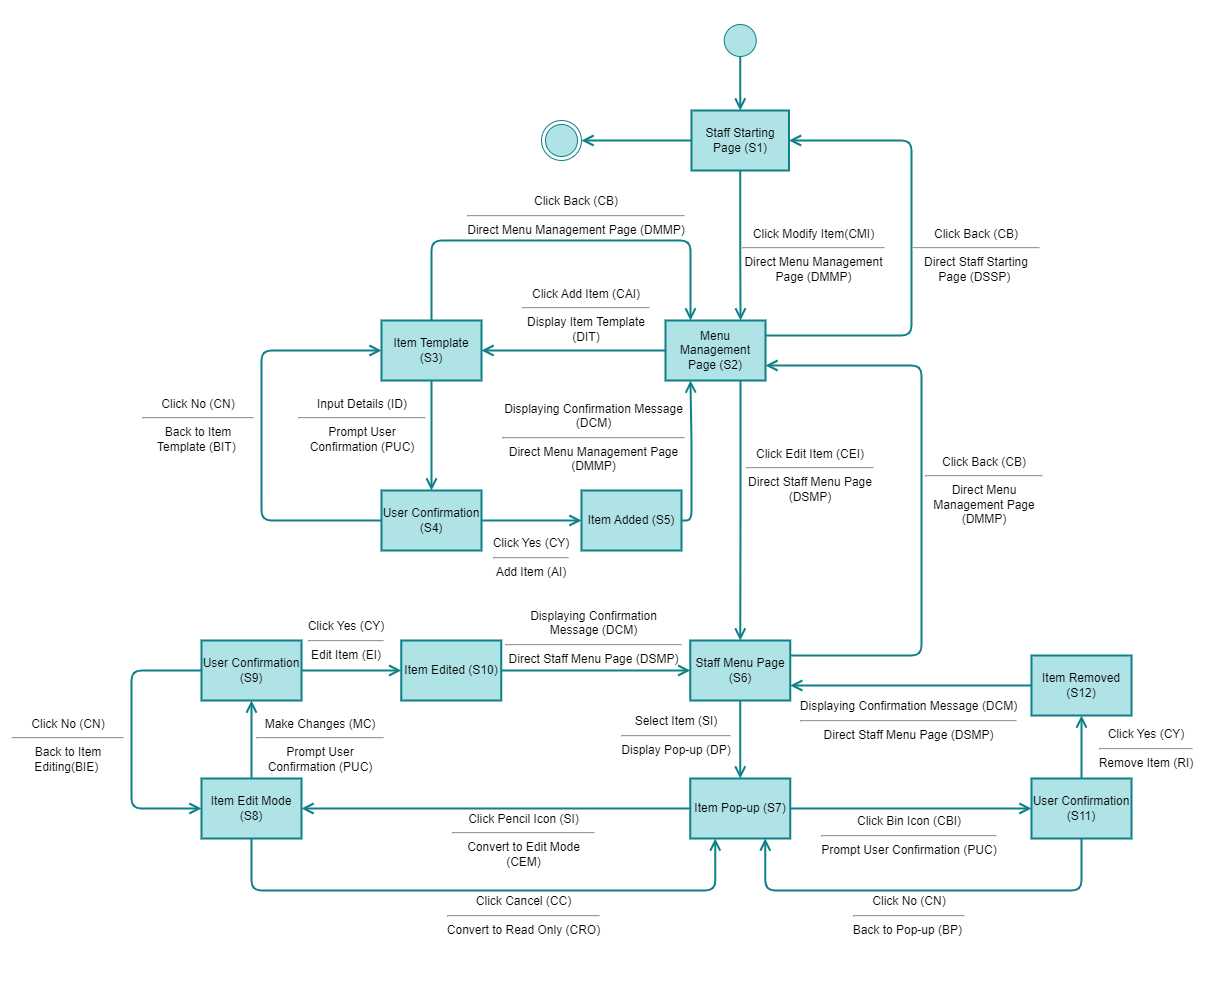

The diagram above was exported from draw.io. Its source (the exported page's mxGraphModel, read from the mxfile embedded in the PNG):
<mxGraphModel dx="1787" dy="1018" grid="1" gridSize="10" guides="1" tooltips="1" connect="1" arrows="1" fold="1" page="1" pageScale="1" pageWidth="10000" pageHeight="10000" math="0" shadow="0">
  <root>
    <mxCell id="0" />
    <mxCell id="1" parent="0" />
    <mxCell id="2" value="" style="rounded=0;whiteSpace=wrap;html=1;strokeColor=none;strokeWidth=2;" parent="1" vertex="1">
      <mxGeometry x="2030" y="910" width="1220" height="980" as="geometry" />
    </mxCell>
    <mxCell id="3" value="" style="edgeStyle=orthogonalEdgeStyle;html=1;verticalAlign=bottom;endArrow=open;endSize=8;strokeColor=#0e8088;fillColor=#b0e3e6;strokeWidth=2;exitX=0.5;exitY=0.25;exitDx=0;exitDy=0;exitPerimeter=0;entryX=0.5;entryY=0;entryDx=0;entryDy=0;" parent="1" source="4" target="7" edge="1">
      <mxGeometry relative="1" as="geometry">
        <mxPoint x="2745" y="1075" as="targetPoint" />
      </mxGeometry>
    </mxCell>
    <mxCell id="4" value="" style="ellipse;html=1;shape=startState;fillColor=#b0e3e6;strokeColor=#0e8088;" parent="1" vertex="1">
      <mxGeometry x="2748.75" y="930" width="40" height="40" as="geometry" />
    </mxCell>
    <mxCell id="5" value="" style="ellipse;html=1;shape=endState;fillColor=#b0e3e6;strokeColor=#0e8088;" parent="1" vertex="1">
      <mxGeometry x="2570" y="1030" width="40" height="40" as="geometry" />
    </mxCell>
    <mxCell id="6" value="Click Modify Item(CMI)&lt;br&gt;&lt;hr&gt;Direct Menu Management Page (DMMP)" style="text;html=1;strokeColor=none;fillColor=none;align=center;verticalAlign=middle;whiteSpace=wrap;rounded=0;strokeWidth=8;" parent="1" vertex="1">
      <mxGeometry x="2770" y="1150" width="145" height="30" as="geometry" />
    </mxCell>
    <mxCell id="7" value="Staff Starting Page (S1)" style="rounded=0;whiteSpace=wrap;html=1;strokeColor=#0e8088;strokeWidth=2;fillColor=#b0e3e6;fontColor=#000000;" parent="1" vertex="1">
      <mxGeometry x="2720" y="1020" width="97.5" height="60" as="geometry" />
    </mxCell>
    <mxCell id="8" value="" style="edgeStyle=orthogonalEdgeStyle;html=1;verticalAlign=bottom;endArrow=open;endSize=8;strokeColor=#0e8088;fillColor=#b0e3e6;strokeWidth=2;exitX=0.5;exitY=1;exitDx=0;exitDy=0;entryX=0.75;entryY=0;entryDx=0;entryDy=0;startArrow=none;" parent="1" source="7" target="9" edge="1">
      <mxGeometry relative="1" as="geometry">
        <mxPoint x="2745" y="1195" as="targetPoint" />
        <mxPoint x="2660" y="1162.5" as="sourcePoint" />
        <Array as="points" />
      </mxGeometry>
    </mxCell>
    <mxCell id="9" value="Menu Management Page&amp;nbsp;(S2)" style="rounded=0;whiteSpace=wrap;html=1;strokeColor=#0e8088;strokeWidth=2;fillColor=#b0e3e6;fontColor=#000000;" parent="1" vertex="1">
      <mxGeometry x="2694" y="1230" width="100" height="60" as="geometry" />
    </mxCell>
    <mxCell id="10" value="" style="edgeStyle=orthogonalEdgeStyle;html=1;verticalAlign=bottom;endArrow=open;endSize=8;strokeColor=#0e8088;fillColor=#b0e3e6;strokeWidth=2;exitX=1;exitY=0.25;exitDx=0;exitDy=0;entryX=1;entryY=0.5;entryDx=0;entryDy=0;" parent="1" source="9" target="7" edge="1">
      <mxGeometry relative="1" as="geometry">
        <mxPoint x="2610" y="1220" as="targetPoint" />
        <mxPoint x="2803.75" y="1115" as="sourcePoint" />
        <Array as="points">
          <mxPoint x="2940" y="1245" />
          <mxPoint x="2940" y="1050" />
        </Array>
      </mxGeometry>
    </mxCell>
    <mxCell id="11" value="Click Back (CB)&lt;br&gt;&lt;hr&gt;Direct Staff Starting Page (DSSP)&amp;nbsp;" style="text;html=1;strokeColor=none;fillColor=none;align=center;verticalAlign=middle;whiteSpace=wrap;rounded=0;strokeWidth=8;" parent="1" vertex="1">
      <mxGeometry x="2940" y="1150" width="130" height="30" as="geometry" />
    </mxCell>
    <mxCell id="12" value="Input Details (ID)&lt;br&gt;&lt;hr&gt;Prompt User Confirmation (PUC)" style="text;html=1;strokeColor=none;fillColor=none;align=center;verticalAlign=middle;whiteSpace=wrap;rounded=0;strokeWidth=8;" parent="1" vertex="1">
      <mxGeometry x="2326" y="1320" width="130" height="30" as="geometry" />
    </mxCell>
    <mxCell id="13" value="Item Template (S3)" style="rounded=0;whiteSpace=wrap;html=1;strokeColor=#0e8088;strokeWidth=2;fillColor=#b0e3e6;fontColor=#000000;" parent="1" vertex="1">
      <mxGeometry x="2410" y="1230" width="100" height="60" as="geometry" />
    </mxCell>
    <mxCell id="15" value="Click Add Item (CAI)&lt;br&gt;&lt;hr&gt;Display Item Template (DIT)" style="text;html=1;strokeColor=none;fillColor=none;align=center;verticalAlign=middle;whiteSpace=wrap;rounded=0;strokeWidth=8;" parent="1" vertex="1">
      <mxGeometry x="2550" y="1210" width="130" height="30" as="geometry" />
    </mxCell>
    <mxCell id="17" value="" style="edgeStyle=orthogonalEdgeStyle;html=1;verticalAlign=bottom;endArrow=open;endSize=8;strokeColor=#0e8088;fillColor=#b0e3e6;strokeWidth=2;exitX=0;exitY=0.5;exitDx=0;exitDy=0;entryX=1;entryY=0.5;entryDx=0;entryDy=0;startArrow=none;" parent="1" source="7" target="5" edge="1">
      <mxGeometry relative="1" as="geometry">
        <mxPoint x="2503.75" y="1365" as="targetPoint" />
        <mxPoint x="2590" y="1310" as="sourcePoint" />
        <Array as="points">
          <mxPoint x="2670" y="1050" />
          <mxPoint x="2670" y="1050" />
        </Array>
      </mxGeometry>
    </mxCell>
    <mxCell id="21" value="" style="edgeStyle=orthogonalEdgeStyle;html=1;verticalAlign=bottom;endArrow=open;endSize=8;strokeColor=#0e8088;fillColor=#b0e3e6;strokeWidth=2;exitX=0;exitY=0.5;exitDx=0;exitDy=0;entryX=1;entryY=0.5;entryDx=0;entryDy=0;startArrow=none;" parent="1" source="9" target="13" edge="1">
      <mxGeometry relative="1" as="geometry">
        <mxPoint x="2570.000000000051" y="1259.41" as="targetPoint" />
        <mxPoint x="2666.25" y="1259.41" as="sourcePoint" />
        <Array as="points" />
      </mxGeometry>
    </mxCell>
    <mxCell id="22" value="User Confirmation (S4)" style="rounded=0;whiteSpace=wrap;html=1;strokeColor=#0e8088;strokeWidth=2;fillColor=#b0e3e6;fontColor=#000000;" parent="1" vertex="1">
      <mxGeometry x="2410" y="1400" width="100" height="60" as="geometry" />
    </mxCell>
    <mxCell id="23" value="" style="edgeStyle=orthogonalEdgeStyle;html=1;verticalAlign=bottom;endArrow=open;endSize=8;strokeColor=#0e8088;fillColor=#b0e3e6;strokeWidth=2;exitX=0.5;exitY=1;exitDx=0;exitDy=0;entryX=0.5;entryY=0;entryDx=0;entryDy=0;startArrow=none;" parent="1" source="13" target="22" edge="1">
      <mxGeometry relative="1" as="geometry">
        <mxPoint x="2489.41" y="1405" as="targetPoint" />
        <mxPoint x="2489.41" y="1310" as="sourcePoint" />
        <Array as="points" />
      </mxGeometry>
    </mxCell>
    <mxCell id="24" value="" style="edgeStyle=orthogonalEdgeStyle;html=1;verticalAlign=bottom;endArrow=open;endSize=8;strokeColor=#0e8088;fillColor=#b0e3e6;strokeWidth=2;exitX=0;exitY=0.5;exitDx=0;exitDy=0;entryX=0;entryY=0.5;entryDx=0;entryDy=0;" parent="1" source="22" target="13" edge="1">
      <mxGeometry relative="1" as="geometry">
        <mxPoint x="2420" y="1267.5" as="targetPoint" />
        <mxPoint x="2421.25" y="1422.5" as="sourcePoint" />
        <Array as="points">
          <mxPoint x="2290" y="1430" />
          <mxPoint x="2290" y="1260" />
        </Array>
      </mxGeometry>
    </mxCell>
    <mxCell id="25" value="Click No (CN)&lt;br&gt;&lt;hr&gt;Back to Item Template (BIT)&amp;nbsp;" style="text;html=1;strokeColor=none;fillColor=none;align=center;verticalAlign=middle;whiteSpace=wrap;rounded=0;strokeWidth=8;" parent="1" vertex="1">
      <mxGeometry x="2170" y="1320" width="114" height="30" as="geometry" />
    </mxCell>
    <mxCell id="27" value="Click Yes (CY)&lt;br&gt;&lt;hr&gt;Add Item (AI)" style="text;html=1;strokeColor=none;fillColor=none;align=center;verticalAlign=middle;whiteSpace=wrap;rounded=0;strokeWidth=8;" parent="1" vertex="1">
      <mxGeometry x="2505" y="1437" width="110" height="60" as="geometry" />
    </mxCell>
    <mxCell id="28" value="" style="edgeStyle=orthogonalEdgeStyle;html=1;verticalAlign=bottom;endArrow=open;endSize=8;strokeColor=#0e8088;fillColor=#b0e3e6;strokeWidth=2;exitX=1;exitY=0.5;exitDx=0;exitDy=0;entryX=0;entryY=0.5;entryDx=0;entryDy=0;startArrow=none;" parent="1" source="22" target="65" edge="1">
      <mxGeometry relative="1" as="geometry">
        <mxPoint x="2489.41" y="1560" as="targetPoint" />
        <mxPoint x="2489.41" y="1460" as="sourcePoint" />
        <Array as="points" />
      </mxGeometry>
    </mxCell>
    <mxCell id="30" value="Click Back (CB)&lt;br&gt;&lt;hr&gt;Direct Menu Management Page (DMMP)" style="text;html=1;strokeColor=none;fillColor=none;align=center;verticalAlign=middle;whiteSpace=wrap;rounded=0;strokeWidth=8;" parent="1" vertex="1">
      <mxGeometry x="2490" y="1110" width="230" height="30" as="geometry" />
    </mxCell>
    <mxCell id="31" value="" style="edgeStyle=orthogonalEdgeStyle;html=1;verticalAlign=bottom;endArrow=open;endSize=8;strokeColor=#0e8088;fillColor=#b0e3e6;strokeWidth=2;exitX=0.5;exitY=0;exitDx=0;exitDy=0;entryX=0.25;entryY=0;entryDx=0;entryDy=0;" parent="1" source="13" target="9" edge="1">
      <mxGeometry relative="1" as="geometry">
        <mxPoint x="2550" y="1069.94" as="targetPoint" />
        <mxPoint x="2550" y="1229.94" as="sourcePoint" />
        <Array as="points">
          <mxPoint x="2460" y="1150" />
          <mxPoint x="2719" y="1150" />
        </Array>
      </mxGeometry>
    </mxCell>
    <mxCell id="32" value="Click Edit Item (CEI)&lt;br&gt;&lt;hr&gt;Direct Staff Menu Page (DSMP)" style="text;html=1;strokeColor=none;fillColor=none;align=center;verticalAlign=middle;whiteSpace=wrap;rounded=0;strokeWidth=8;" parent="1" vertex="1">
      <mxGeometry x="2773.5" y="1370" width="130" height="30" as="geometry" />
    </mxCell>
    <mxCell id="34" value="" style="edgeStyle=orthogonalEdgeStyle;html=1;verticalAlign=bottom;endArrow=open;endSize=8;strokeColor=#0e8088;fillColor=#b0e3e6;strokeWidth=2;exitX=0.75;exitY=1;exitDx=0;exitDy=0;entryX=0.5;entryY=0;entryDx=0;entryDy=0;startArrow=none;" parent="1" source="9" target="35" edge="1">
      <mxGeometry relative="1" as="geometry">
        <mxPoint x="2768.16" y="1400" as="targetPoint" />
        <mxPoint x="2768.16" y="1300" as="sourcePoint" />
        <Array as="points" />
      </mxGeometry>
    </mxCell>
    <mxCell id="35" value="Staff Menu Page (S6)" style="rounded=0;whiteSpace=wrap;html=1;strokeColor=#0e8088;strokeWidth=2;fillColor=#b0e3e6;fontColor=#000000;" parent="1" vertex="1">
      <mxGeometry x="2718.75" y="1550" width="100" height="60" as="geometry" />
    </mxCell>
    <mxCell id="36" value="" style="edgeStyle=orthogonalEdgeStyle;html=1;verticalAlign=bottom;endArrow=open;endSize=8;strokeColor=#0e8088;fillColor=#b0e3e6;strokeWidth=2;exitX=1;exitY=0.25;exitDx=0;exitDy=0;entryX=1;entryY=0.75;entryDx=0;entryDy=0;" parent="1" source="35" target="9" edge="1">
      <mxGeometry relative="1" as="geometry">
        <mxPoint x="2893.5" y="1279.9999999999998" as="targetPoint" />
        <mxPoint x="2870" y="1490" as="sourcePoint" />
        <Array as="points">
          <mxPoint x="2950" y="1565" />
          <mxPoint x="2950" y="1275" />
        </Array>
      </mxGeometry>
    </mxCell>
    <mxCell id="37" value="Click Back (CB)&lt;br&gt;&lt;hr&gt;Direct Menu Management Page (DMMP)" style="text;html=1;strokeColor=none;fillColor=none;align=center;verticalAlign=middle;whiteSpace=wrap;rounded=0;strokeWidth=8;" parent="1" vertex="1">
      <mxGeometry x="2953" y="1385" width="120" height="30" as="geometry" />
    </mxCell>
    <mxCell id="39" value="Select Item (SI)&lt;br&gt;&lt;hr&gt;Display Pop-up (DP)" style="text;html=1;strokeColor=none;fillColor=none;align=center;verticalAlign=middle;whiteSpace=wrap;rounded=0;strokeWidth=8;" parent="1" vertex="1">
      <mxGeometry x="2640" y="1630" width="130" height="30" as="geometry" />
    </mxCell>
    <mxCell id="40" value="" style="edgeStyle=orthogonalEdgeStyle;html=1;verticalAlign=bottom;endArrow=open;endSize=8;strokeColor=#0e8088;fillColor=#b0e3e6;strokeWidth=2;exitX=0.5;exitY=1;exitDx=0;exitDy=0;entryX=0.5;entryY=0;entryDx=0;entryDy=0;startArrow=none;" parent="1" source="35" target="41" edge="1">
      <mxGeometry relative="1" as="geometry">
        <mxPoint x="2773.47" y="1710" as="targetPoint" />
        <mxPoint x="2773.72" y="1540" as="sourcePoint" />
        <Array as="points" />
      </mxGeometry>
    </mxCell>
    <mxCell id="41" value="Item Pop-up (S7)" style="rounded=0;whiteSpace=wrap;html=1;strokeColor=#0e8088;strokeWidth=2;fillColor=#b0e3e6;fontColor=#000000;" parent="1" vertex="1">
      <mxGeometry x="2718.75" y="1688" width="100" height="60" as="geometry" />
    </mxCell>
    <mxCell id="42" value="Click Pencil Icon (SI)&lt;br&gt;&lt;hr&gt;Convert to Edit Mode (CEM)" style="text;html=1;strokeColor=none;fillColor=none;align=center;verticalAlign=middle;whiteSpace=wrap;rounded=0;strokeWidth=8;" parent="1" vertex="1">
      <mxGeometry x="2480" y="1735" width="144.5" height="30" as="geometry" />
    </mxCell>
    <mxCell id="43" value="" style="edgeStyle=orthogonalEdgeStyle;html=1;verticalAlign=bottom;endArrow=open;endSize=8;strokeColor=#0e8088;fillColor=#b0e3e6;strokeWidth=2;exitX=0;exitY=0.5;exitDx=0;exitDy=0;startArrow=none;entryX=1;entryY=0.5;entryDx=0;entryDy=0;" parent="1" source="41" target="44" edge="1">
      <mxGeometry relative="1" as="geometry">
        <mxPoint x="2705" y="1840" as="targetPoint" />
        <mxPoint x="2778.75" y="1530" as="sourcePoint" />
        <Array as="points" />
      </mxGeometry>
    </mxCell>
    <mxCell id="44" value="Item Edit Mode (S8)" style="rounded=0;whiteSpace=wrap;html=1;strokeColor=#0e8088;strokeWidth=2;fillColor=#b0e3e6;fontColor=#000000;" parent="1" vertex="1">
      <mxGeometry x="2230" y="1688" width="100" height="60" as="geometry" />
    </mxCell>
    <mxCell id="45" value="Make Changes (MC)&lt;br&gt;&lt;hr&gt;Prompt User Confirmation (PUC)" style="text;html=1;strokeColor=none;fillColor=none;align=center;verticalAlign=middle;whiteSpace=wrap;rounded=0;strokeWidth=8;" parent="1" vertex="1">
      <mxGeometry x="2284" y="1640" width="130" height="30" as="geometry" />
    </mxCell>
    <mxCell id="46" value="User Confirmation (S9)" style="rounded=0;whiteSpace=wrap;html=1;strokeColor=#0e8088;strokeWidth=2;fillColor=#b0e3e6;fontColor=#000000;" parent="1" vertex="1">
      <mxGeometry x="2230" y="1550" width="100" height="60" as="geometry" />
    </mxCell>
    <mxCell id="48" value="Click Yes (CY)&lt;br&gt;&lt;hr&gt;Edit Item (EI)" style="text;html=1;strokeColor=none;fillColor=none;align=center;verticalAlign=middle;whiteSpace=wrap;rounded=0;strokeWidth=8;" parent="1" vertex="1">
      <mxGeometry x="2310" y="1520" width="130" height="60" as="geometry" />
    </mxCell>
    <mxCell id="50" value="" style="edgeStyle=orthogonalEdgeStyle;html=1;verticalAlign=bottom;endArrow=open;endSize=8;strokeColor=#0e8088;fillColor=#b0e3e6;strokeWidth=2;exitX=0.5;exitY=0;exitDx=0;exitDy=0;startArrow=none;entryX=0.5;entryY=1;entryDx=0;entryDy=0;" parent="1" source="44" target="46" edge="1">
      <mxGeometry relative="1" as="geometry">
        <mxPoint x="2550" y="1583" as="targetPoint" />
        <mxPoint x="2708.75" y="1583" as="sourcePoint" />
        <Array as="points" />
      </mxGeometry>
    </mxCell>
    <mxCell id="51" value="" style="edgeStyle=orthogonalEdgeStyle;html=1;verticalAlign=bottom;endArrow=open;endSize=8;strokeColor=#0e8088;fillColor=#b0e3e6;strokeWidth=2;exitX=1;exitY=0.5;exitDx=0;exitDy=0;startArrow=none;entryX=0;entryY=0.5;entryDx=0;entryDy=0;" parent="1" source="46" target="68" edge="1">
      <mxGeometry relative="1" as="geometry">
        <mxPoint x="2520" y="1570" as="targetPoint" />
        <mxPoint x="2520" y="1650" as="sourcePoint" />
        <Array as="points" />
      </mxGeometry>
    </mxCell>
    <mxCell id="52" value="" style="edgeStyle=orthogonalEdgeStyle;html=1;verticalAlign=bottom;endArrow=open;endSize=8;strokeColor=#0e8088;fillColor=#b0e3e6;strokeWidth=2;exitX=0;exitY=0.5;exitDx=0;exitDy=0;entryX=0;entryY=0.5;entryDx=0;entryDy=0;" parent="1" source="46" target="44" edge="1">
      <mxGeometry relative="1" as="geometry">
        <mxPoint x="2390" y="1720" as="targetPoint" />
        <mxPoint x="2459.9999999999995" y="1580" as="sourcePoint" />
        <Array as="points">
          <mxPoint x="2160" y="1580" />
          <mxPoint x="2160" y="1718" />
        </Array>
      </mxGeometry>
    </mxCell>
    <mxCell id="53" value="Click No (CN)&lt;br&gt;&lt;hr&gt;Back to Item Editing(BIE)&amp;nbsp;" style="text;html=1;strokeColor=none;fillColor=none;align=center;verticalAlign=middle;whiteSpace=wrap;rounded=0;strokeWidth=8;" parent="1" vertex="1">
      <mxGeometry x="2040" y="1640" width="114" height="30" as="geometry" />
    </mxCell>
    <mxCell id="55" value="" style="edgeStyle=orthogonalEdgeStyle;html=1;verticalAlign=bottom;endArrow=open;endSize=8;strokeColor=#0e8088;fillColor=#b0e3e6;strokeWidth=2;exitX=0.5;exitY=1;exitDx=0;exitDy=0;startArrow=none;entryX=0.25;entryY=1;entryDx=0;entryDy=0;" parent="1" source="44" target="41" edge="1">
      <mxGeometry relative="1" as="geometry">
        <mxPoint x="2728.75" y="1770" as="targetPoint" />
        <mxPoint x="2570" y="1770" as="sourcePoint" />
        <Array as="points">
          <mxPoint x="2280" y="1800" />
          <mxPoint x="2744" y="1800" />
        </Array>
      </mxGeometry>
    </mxCell>
    <mxCell id="56" value="Click Cancel (CC)&lt;br&gt;&lt;hr&gt;Convert to Read Only (CRO)" style="text;html=1;strokeColor=none;fillColor=none;align=center;verticalAlign=middle;whiteSpace=wrap;rounded=0;strokeWidth=8;" parent="1" vertex="1">
      <mxGeometry x="2456" y="1810" width="193" height="30" as="geometry" />
    </mxCell>
    <mxCell id="57" value="" style="edgeStyle=orthogonalEdgeStyle;html=1;verticalAlign=bottom;endArrow=open;endSize=8;strokeColor=#0e8088;fillColor=#b0e3e6;strokeWidth=2;exitX=1;exitY=0.5;exitDx=0;exitDy=0;startArrow=none;entryX=0;entryY=0.5;entryDx=0;entryDy=0;" parent="1" source="41" target="59" edge="1">
      <mxGeometry relative="1" as="geometry">
        <mxPoint x="2570" y="1680" as="targetPoint" />
        <mxPoint x="2728.75" y="1680" as="sourcePoint" />
        <Array as="points" />
      </mxGeometry>
    </mxCell>
    <mxCell id="59" value="User Confirmation (S11)" style="rounded=0;whiteSpace=wrap;html=1;strokeColor=#0e8088;strokeWidth=2;fillColor=#b0e3e6;fontColor=#000000;" parent="1" vertex="1">
      <mxGeometry x="3060" y="1688" width="100" height="60" as="geometry" />
    </mxCell>
    <mxCell id="60" value="Click Bin Icon (CBI)&lt;br&gt;&lt;hr&gt;Prompt User Confirmation (PUC)" style="text;html=1;strokeColor=none;fillColor=none;align=center;verticalAlign=middle;whiteSpace=wrap;rounded=0;strokeWidth=8;" parent="1" vertex="1">
      <mxGeometry x="2840" y="1730" width="196" height="30" as="geometry" />
    </mxCell>
    <mxCell id="61" value="Click No (CN)&lt;br&gt;&lt;hr&gt;Back to Pop-up (BP)&amp;nbsp;" style="text;html=1;strokeColor=none;fillColor=none;align=center;verticalAlign=middle;whiteSpace=wrap;rounded=0;strokeWidth=8;" parent="1" vertex="1">
      <mxGeometry x="2859" y="1810" width="158" height="30" as="geometry" />
    </mxCell>
    <mxCell id="62" value="" style="edgeStyle=orthogonalEdgeStyle;html=1;verticalAlign=bottom;endArrow=open;endSize=8;strokeColor=#0e8088;fillColor=#b0e3e6;strokeWidth=2;exitX=0.5;exitY=1;exitDx=0;exitDy=0;startArrow=none;entryX=0.75;entryY=1;entryDx=0;entryDy=0;" parent="1" source="59" target="41" edge="1">
      <mxGeometry relative="1" as="geometry">
        <mxPoint x="2788.75" y="1754.9699999999996" as="targetPoint" />
        <mxPoint x="3047.5" y="1754.9699999999996" as="sourcePoint" />
        <Array as="points">
          <mxPoint x="3110" y="1800" />
          <mxPoint x="2794" y="1800" />
        </Array>
      </mxGeometry>
    </mxCell>
    <mxCell id="63" value="" style="edgeStyle=orthogonalEdgeStyle;html=1;verticalAlign=bottom;endArrow=open;endSize=8;strokeColor=#0e8088;fillColor=#b0e3e6;strokeWidth=2;exitX=0.5;exitY=0;exitDx=0;exitDy=0;startArrow=none;" parent="1" source="59" target="74" edge="1">
      <mxGeometry relative="1" as="geometry">
        <mxPoint x="2794" y="1612.9999999999995" as="targetPoint" />
        <mxPoint x="3016.25" y="1612.9999999999995" as="sourcePoint" />
        <Array as="points" />
      </mxGeometry>
    </mxCell>
    <mxCell id="64" value="Click Yes (CY)&lt;br&gt;&lt;hr&gt;Remove Item (RI)" style="text;html=1;strokeColor=none;fillColor=none;align=center;verticalAlign=middle;whiteSpace=wrap;rounded=0;strokeWidth=8;" parent="1" vertex="1">
      <mxGeometry x="3110" y="1628" width="130" height="60" as="geometry" />
    </mxCell>
    <mxCell id="65" value="Item Added (S5)" style="rounded=0;whiteSpace=wrap;html=1;strokeColor=#0e8088;strokeWidth=2;fillColor=#b0e3e6;fontColor=#000000;" vertex="1" parent="1">
      <mxGeometry x="2610" y="1400" width="100" height="60" as="geometry" />
    </mxCell>
    <mxCell id="66" value="" style="edgeStyle=orthogonalEdgeStyle;html=1;verticalAlign=bottom;endArrow=open;endSize=8;strokeColor=#0e8088;fillColor=#b0e3e6;strokeWidth=2;exitX=1;exitY=0.5;exitDx=0;exitDy=0;entryX=0.25;entryY=1;entryDx=0;entryDy=0;startArrow=none;" edge="1" parent="1" source="65" target="9">
      <mxGeometry relative="1" as="geometry">
        <mxPoint x="2609.9999999999995" y="1430" as="targetPoint" />
        <mxPoint x="2519.9999999999995" y="1430" as="sourcePoint" />
        <Array as="points" />
      </mxGeometry>
    </mxCell>
    <mxCell id="67" value="Displaying Confirmation Message (DCM)&lt;br&gt;&lt;hr&gt;Direct Menu Management Page (DMMP)" style="text;html=1;strokeColor=none;fillColor=none;align=center;verticalAlign=middle;whiteSpace=wrap;rounded=0;strokeWidth=8;" vertex="1" parent="1">
      <mxGeometry x="2529.75" y="1317" width="185" height="60" as="geometry" />
    </mxCell>
    <mxCell id="68" value="Item Edited (S10)" style="rounded=0;whiteSpace=wrap;html=1;strokeColor=#0e8088;strokeWidth=2;fillColor=#b0e3e6;fontColor=#000000;" vertex="1" parent="1">
      <mxGeometry x="2429.75" y="1550" width="100" height="60" as="geometry" />
    </mxCell>
    <mxCell id="72" value="" style="edgeStyle=orthogonalEdgeStyle;html=1;verticalAlign=bottom;endArrow=open;endSize=8;strokeColor=#0e8088;fillColor=#b0e3e6;strokeWidth=2;exitX=1;exitY=0.5;exitDx=0;exitDy=0;startArrow=none;entryX=0;entryY=0.5;entryDx=0;entryDy=0;" edge="1" parent="1" source="68" target="35">
      <mxGeometry relative="1" as="geometry">
        <mxPoint x="2720" y="1580" as="targetPoint" />
        <mxPoint x="2620" y="1579.5" as="sourcePoint" />
        <Array as="points" />
      </mxGeometry>
    </mxCell>
    <mxCell id="73" value="Displaying Confirmation Message (DCM)&lt;br&gt;&lt;hr&gt;Direct Staff Menu Page (DSMP)" style="text;html=1;strokeColor=none;fillColor=none;align=center;verticalAlign=middle;whiteSpace=wrap;rounded=0;strokeWidth=8;" vertex="1" parent="1">
      <mxGeometry x="2532.88" y="1517" width="178.75" height="60" as="geometry" />
    </mxCell>
    <mxCell id="74" value="Item Removed (S12)" style="rounded=0;whiteSpace=wrap;html=1;strokeColor=#0e8088;strokeWidth=2;fillColor=#b0e3e6;fontColor=#000000;" vertex="1" parent="1">
      <mxGeometry x="3060" y="1565" width="100" height="60" as="geometry" />
    </mxCell>
    <mxCell id="75" value="" style="edgeStyle=orthogonalEdgeStyle;html=1;verticalAlign=bottom;endArrow=open;endSize=8;strokeColor=#0e8088;fillColor=#b0e3e6;strokeWidth=2;exitX=0;exitY=0.5;exitDx=0;exitDy=0;startArrow=none;entryX=1;entryY=0.75;entryDx=0;entryDy=0;" edge="1" parent="1" source="74" target="35">
      <mxGeometry relative="1" as="geometry">
        <mxPoint x="3010" y="1654.5" as="targetPoint" />
        <mxPoint x="2858.75" y="1654.5" as="sourcePoint" />
        <Array as="points" />
      </mxGeometry>
    </mxCell>
    <mxCell id="76" value="Displaying Confirmation Message (DCM)&lt;br&gt;&lt;hr&gt;Direct Staff Menu Page (DSMP)" style="text;html=1;strokeColor=none;fillColor=none;align=center;verticalAlign=middle;whiteSpace=wrap;rounded=0;strokeWidth=8;" vertex="1" parent="1">
      <mxGeometry x="2827.38" y="1600" width="221.25" height="60" as="geometry" />
    </mxCell>
  </root>
</mxGraphModel>